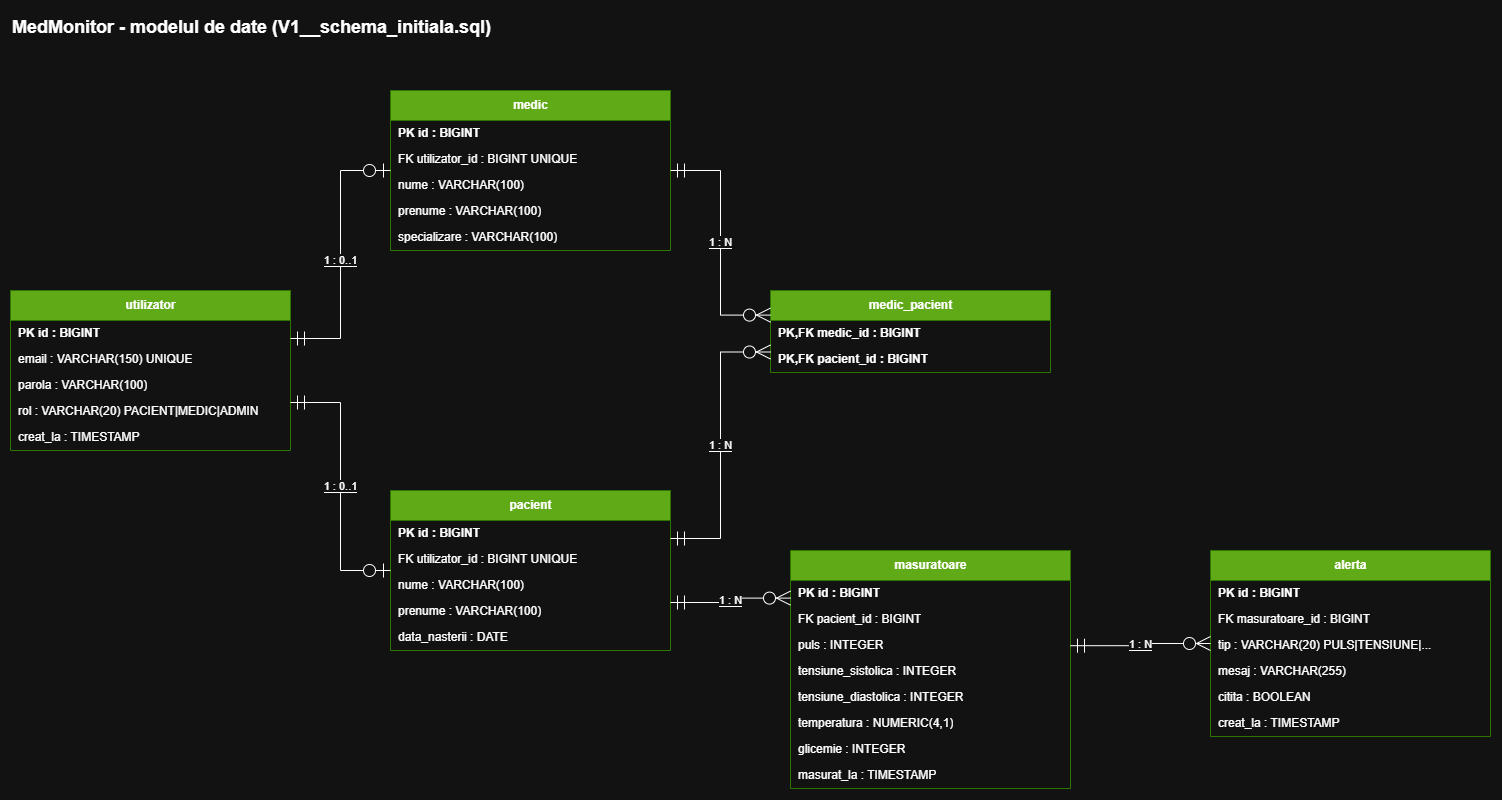

The diagram above was exported from draw.io. Its source (the exported page's mxGraphModel, read from the mxfile embedded in the PNG):
<mxGraphModel dx="2049" dy="1219" grid="1" gridSize="10" guides="1" tooltips="1" connect="1" arrows="1" fold="1" page="1" pageScale="1" pageWidth="1600" pageHeight="900" math="0" shadow="0">
  <root>
    <mxCell id="0" />
    <mxCell id="1" parent="0" />
    <mxCell id="utilizator" parent="1" style="swimlane;fontStyle=1;childLayout=stackLayout;horizontal=1;startSize=30;horizontalStack=0;resizeParent=1;resizeParentMax=0;resizeLast=0;collapsible=1;marginBottom=0;html=1;fillColor=#60a917;strokeColor=#2D7600;fontColor=#ffffff;" value="utilizator" vertex="1">
      <mxGeometry height="160" width="280" x="40" y="300" as="geometry" />
    </mxCell>
    <mxCell id="utilizator_0" parent="utilizator" style="text;strokeColor=none;fillColor=none;align=left;verticalAlign=middle;spacingLeft=6;overflow=hidden;rotatable=0;points=[[0,0.5],[1,0.5]];portConstraint=eastwest;html=1;fontStyle=1;" value="PK  id : BIGINT" vertex="1">
      <mxGeometry height="26" width="280" y="30" as="geometry" />
    </mxCell>
    <mxCell id="utilizator_1" parent="utilizator" style="text;strokeColor=none;fillColor=none;align=left;verticalAlign=middle;spacingLeft=6;overflow=hidden;rotatable=0;points=[[0,0.5],[1,0.5]];portConstraint=eastwest;html=1;" value="email : VARCHAR(150) UNIQUE" vertex="1">
      <mxGeometry height="26" width="280" y="56" as="geometry" />
    </mxCell>
    <mxCell id="utilizator_2" parent="utilizator" style="text;strokeColor=none;fillColor=none;align=left;verticalAlign=middle;spacingLeft=6;overflow=hidden;rotatable=0;points=[[0,0.5],[1,0.5]];portConstraint=eastwest;html=1;" value="parola : VARCHAR(100)" vertex="1">
      <mxGeometry height="26" width="280" y="82" as="geometry" />
    </mxCell>
    <mxCell id="utilizator_3" parent="utilizator" style="text;strokeColor=none;fillColor=none;align=left;verticalAlign=middle;spacingLeft=6;overflow=hidden;rotatable=0;points=[[0,0.5],[1,0.5]];portConstraint=eastwest;html=1;" value="rol : VARCHAR(20)  PACIENT|MEDIC|ADMIN" vertex="1">
      <mxGeometry height="26" width="280" y="108" as="geometry" />
    </mxCell>
    <mxCell id="utilizator_4" parent="utilizator" style="text;strokeColor=none;fillColor=none;align=left;verticalAlign=middle;spacingLeft=6;overflow=hidden;rotatable=0;points=[[0,0.5],[1,0.5]];portConstraint=eastwest;html=1;" value="creat_la : TIMESTAMP" vertex="1">
      <mxGeometry height="26" width="280" y="134" as="geometry" />
    </mxCell>
    <mxCell id="medic" parent="1" style="swimlane;fontStyle=1;childLayout=stackLayout;horizontal=1;startSize=30;horizontalStack=0;resizeParent=1;resizeParentMax=0;resizeLast=0;collapsible=1;marginBottom=0;html=1;fillColor=#60a917;strokeColor=#2D7600;fontColor=#ffffff;" value="medic" vertex="1">
      <mxGeometry height="160" width="280" x="420" y="100" as="geometry" />
    </mxCell>
    <mxCell id="medic_0" parent="medic" style="text;strokeColor=none;fillColor=none;align=left;verticalAlign=middle;spacingLeft=6;overflow=hidden;rotatable=0;points=[[0,0.5],[1,0.5]];portConstraint=eastwest;html=1;fontStyle=1;" value="PK  id : BIGINT" vertex="1">
      <mxGeometry height="26" width="280" y="30" as="geometry" />
    </mxCell>
    <mxCell id="medic_1" parent="medic" style="text;strokeColor=none;fillColor=none;align=left;verticalAlign=middle;spacingLeft=6;overflow=hidden;rotatable=0;points=[[0,0.5],[1,0.5]];portConstraint=eastwest;html=1;" value="FK  utilizator_id : BIGINT UNIQUE" vertex="1">
      <mxGeometry height="26" width="280" y="56" as="geometry" />
    </mxCell>
    <mxCell id="medic_2" parent="medic" style="text;strokeColor=none;fillColor=none;align=left;verticalAlign=middle;spacingLeft=6;overflow=hidden;rotatable=0;points=[[0,0.5],[1,0.5]];portConstraint=eastwest;html=1;" value="nume : VARCHAR(100)" vertex="1">
      <mxGeometry height="26" width="280" y="82" as="geometry" />
    </mxCell>
    <mxCell id="medic_3" parent="medic" style="text;strokeColor=none;fillColor=none;align=left;verticalAlign=middle;spacingLeft=6;overflow=hidden;rotatable=0;points=[[0,0.5],[1,0.5]];portConstraint=eastwest;html=1;" value="prenume : VARCHAR(100)" vertex="1">
      <mxGeometry height="26" width="280" y="108" as="geometry" />
    </mxCell>
    <mxCell id="medic_4" parent="medic" style="text;strokeColor=none;fillColor=none;align=left;verticalAlign=middle;spacingLeft=6;overflow=hidden;rotatable=0;points=[[0,0.5],[1,0.5]];portConstraint=eastwest;html=1;" value="specializare : VARCHAR(100)" vertex="1">
      <mxGeometry height="26" width="280" y="134" as="geometry" />
    </mxCell>
    <mxCell id="pacient" parent="1" style="swimlane;fontStyle=1;childLayout=stackLayout;horizontal=1;startSize=30;horizontalStack=0;resizeParent=1;resizeParentMax=0;resizeLast=0;collapsible=1;marginBottom=0;html=1;fillColor=#60a917;strokeColor=#2D7600;fontColor=#ffffff;" value="pacient" vertex="1">
      <mxGeometry height="160" width="280" x="420" y="500" as="geometry" />
    </mxCell>
    <mxCell id="pacient_0" parent="pacient" style="text;strokeColor=none;fillColor=none;align=left;verticalAlign=middle;spacingLeft=6;overflow=hidden;rotatable=0;points=[[0,0.5],[1,0.5]];portConstraint=eastwest;html=1;fontStyle=1;" value="PK  id : BIGINT" vertex="1">
      <mxGeometry height="26" width="280" y="30" as="geometry" />
    </mxCell>
    <mxCell id="pacient_1" parent="pacient" style="text;strokeColor=none;fillColor=none;align=left;verticalAlign=middle;spacingLeft=6;overflow=hidden;rotatable=0;points=[[0,0.5],[1,0.5]];portConstraint=eastwest;html=1;" value="FK  utilizator_id : BIGINT UNIQUE" vertex="1">
      <mxGeometry height="26" width="280" y="56" as="geometry" />
    </mxCell>
    <mxCell id="pacient_2" parent="pacient" style="text;strokeColor=none;fillColor=none;align=left;verticalAlign=middle;spacingLeft=6;overflow=hidden;rotatable=0;points=[[0,0.5],[1,0.5]];portConstraint=eastwest;html=1;" value="nume : VARCHAR(100)" vertex="1">
      <mxGeometry height="26" width="280" y="82" as="geometry" />
    </mxCell>
    <mxCell id="pacient_3" parent="pacient" style="text;strokeColor=none;fillColor=none;align=left;verticalAlign=middle;spacingLeft=6;overflow=hidden;rotatable=0;points=[[0,0.5],[1,0.5]];portConstraint=eastwest;html=1;" value="prenume : VARCHAR(100)" vertex="1">
      <mxGeometry height="26" width="280" y="108" as="geometry" />
    </mxCell>
    <mxCell id="pacient_4" parent="pacient" style="text;strokeColor=none;fillColor=none;align=left;verticalAlign=middle;spacingLeft=6;overflow=hidden;rotatable=0;points=[[0,0.5],[1,0.5]];portConstraint=eastwest;html=1;" value="data_nasterii : DATE" vertex="1">
      <mxGeometry height="26" width="280" y="134" as="geometry" />
    </mxCell>
    <mxCell id="medic_pacient" parent="1" style="swimlane;fontStyle=1;childLayout=stackLayout;horizontal=1;startSize=30;horizontalStack=0;resizeParent=1;resizeParentMax=0;resizeLast=0;collapsible=1;marginBottom=0;html=1;fillColor=#60a917;strokeColor=#2D7600;fontColor=#ffffff;" value="medic_pacient" vertex="1">
      <mxGeometry height="82" width="280" x="800" y="300" as="geometry" />
    </mxCell>
    <mxCell id="medic_pacient_0" parent="medic_pacient" style="text;strokeColor=none;fillColor=none;align=left;verticalAlign=middle;spacingLeft=6;overflow=hidden;rotatable=0;points=[[0,0.5],[1,0.5]];portConstraint=eastwest;html=1;fontStyle=1;" value="PK,FK  medic_id : BIGINT" vertex="1">
      <mxGeometry height="26" width="280" y="30" as="geometry" />
    </mxCell>
    <mxCell id="medic_pacient_1" parent="medic_pacient" style="text;strokeColor=none;fillColor=none;align=left;verticalAlign=middle;spacingLeft=6;overflow=hidden;rotatable=0;points=[[0,0.5],[1,0.5]];portConstraint=eastwest;html=1;fontStyle=1;" value="PK,FK  pacient_id : BIGINT" vertex="1">
      <mxGeometry height="26" width="280" y="56" as="geometry" />
    </mxCell>
    <mxCell id="masuratoare" parent="1" style="swimlane;fontStyle=1;childLayout=stackLayout;horizontal=1;startSize=30;horizontalStack=0;resizeParent=1;resizeParentMax=0;resizeLast=0;collapsible=1;marginBottom=0;html=1;fillColor=#60a917;strokeColor=#2D7600;fontColor=#ffffff;" value="masuratoare" vertex="1">
      <mxGeometry height="238" width="280" x="820" y="560" as="geometry" />
    </mxCell>
    <mxCell id="masuratoare_0" parent="masuratoare" style="text;strokeColor=none;fillColor=none;align=left;verticalAlign=middle;spacingLeft=6;overflow=hidden;rotatable=0;points=[[0,0.5],[1,0.5]];portConstraint=eastwest;html=1;fontStyle=1;" value="PK  id : BIGINT" vertex="1">
      <mxGeometry height="26" width="280" y="30" as="geometry" />
    </mxCell>
    <mxCell id="masuratoare_1" parent="masuratoare" style="text;strokeColor=none;fillColor=none;align=left;verticalAlign=middle;spacingLeft=6;overflow=hidden;rotatable=0;points=[[0,0.5],[1,0.5]];portConstraint=eastwest;html=1;" value="FK  pacient_id : BIGINT" vertex="1">
      <mxGeometry height="26" width="280" y="56" as="geometry" />
    </mxCell>
    <mxCell id="masuratoare_2" parent="masuratoare" style="text;strokeColor=none;fillColor=none;align=left;verticalAlign=middle;spacingLeft=6;overflow=hidden;rotatable=0;points=[[0,0.5],[1,0.5]];portConstraint=eastwest;html=1;" value="puls : INTEGER" vertex="1">
      <mxGeometry height="26" width="280" y="82" as="geometry" />
    </mxCell>
    <mxCell id="masuratoare_3" parent="masuratoare" style="text;strokeColor=none;fillColor=none;align=left;verticalAlign=middle;spacingLeft=6;overflow=hidden;rotatable=0;points=[[0,0.5],[1,0.5]];portConstraint=eastwest;html=1;" value="tensiune_sistolica : INTEGER" vertex="1">
      <mxGeometry height="26" width="280" y="108" as="geometry" />
    </mxCell>
    <mxCell id="masuratoare_4" parent="masuratoare" style="text;strokeColor=none;fillColor=none;align=left;verticalAlign=middle;spacingLeft=6;overflow=hidden;rotatable=0;points=[[0,0.5],[1,0.5]];portConstraint=eastwest;html=1;" value="tensiune_diastolica : INTEGER" vertex="1">
      <mxGeometry height="26" width="280" y="134" as="geometry" />
    </mxCell>
    <mxCell id="masuratoare_5" parent="masuratoare" style="text;strokeColor=none;fillColor=none;align=left;verticalAlign=middle;spacingLeft=6;overflow=hidden;rotatable=0;points=[[0,0.5],[1,0.5]];portConstraint=eastwest;html=1;" value="temperatura : NUMERIC(4,1)" vertex="1">
      <mxGeometry height="26" width="280" y="160" as="geometry" />
    </mxCell>
    <mxCell id="masuratoare_6" parent="masuratoare" style="text;strokeColor=none;fillColor=none;align=left;verticalAlign=middle;spacingLeft=6;overflow=hidden;rotatable=0;points=[[0,0.5],[1,0.5]];portConstraint=eastwest;html=1;" value="glicemie : INTEGER" vertex="1">
      <mxGeometry height="26" width="280" y="186" as="geometry" />
    </mxCell>
    <mxCell id="masuratoare_7" parent="masuratoare" style="text;strokeColor=none;fillColor=none;align=left;verticalAlign=middle;spacingLeft=6;overflow=hidden;rotatable=0;points=[[0,0.5],[1,0.5]];portConstraint=eastwest;html=1;" value="masurat_la : TIMESTAMP" vertex="1">
      <mxGeometry height="26" width="280" y="212" as="geometry" />
    </mxCell>
    <mxCell id="alerta" parent="1" style="swimlane;fontStyle=1;childLayout=stackLayout;horizontal=1;startSize=30;horizontalStack=0;resizeParent=1;resizeParentMax=0;resizeLast=0;collapsible=1;marginBottom=0;html=1;fillColor=#60a917;strokeColor=#2D7600;fontColor=#ffffff;" value="alerta" vertex="1">
      <mxGeometry height="186" width="280" x="1240" y="560" as="geometry" />
    </mxCell>
    <mxCell id="alerta_0" parent="alerta" style="text;strokeColor=none;fillColor=none;align=left;verticalAlign=middle;spacingLeft=6;overflow=hidden;rotatable=0;points=[[0,0.5],[1,0.5]];portConstraint=eastwest;html=1;fontStyle=1;" value="PK  id : BIGINT" vertex="1">
      <mxGeometry height="26" width="280" y="30" as="geometry" />
    </mxCell>
    <mxCell id="alerta_1" parent="alerta" style="text;strokeColor=none;fillColor=none;align=left;verticalAlign=middle;spacingLeft=6;overflow=hidden;rotatable=0;points=[[0,0.5],[1,0.5]];portConstraint=eastwest;html=1;" value="FK  masuratoare_id : BIGINT" vertex="1">
      <mxGeometry height="26" width="280" y="56" as="geometry" />
    </mxCell>
    <mxCell id="alerta_2" parent="alerta" style="text;strokeColor=none;fillColor=none;align=left;verticalAlign=middle;spacingLeft=6;overflow=hidden;rotatable=0;points=[[0,0.5],[1,0.5]];portConstraint=eastwest;html=1;" value="tip : VARCHAR(20)  PULS|TENSIUNE|..." vertex="1">
      <mxGeometry height="26" width="280" y="82" as="geometry" />
    </mxCell>
    <mxCell id="alerta_3" parent="alerta" style="text;strokeColor=none;fillColor=none;align=left;verticalAlign=middle;spacingLeft=6;overflow=hidden;rotatable=0;points=[[0,0.5],[1,0.5]];portConstraint=eastwest;html=1;" value="mesaj : VARCHAR(255)" vertex="1">
      <mxGeometry height="26" width="280" y="108" as="geometry" />
    </mxCell>
    <mxCell id="alerta_4" parent="alerta" style="text;strokeColor=none;fillColor=none;align=left;verticalAlign=middle;spacingLeft=6;overflow=hidden;rotatable=0;points=[[0,0.5],[1,0.5]];portConstraint=eastwest;html=1;" value="citita : BOOLEAN" vertex="1">
      <mxGeometry height="26" width="280" y="134" as="geometry" />
    </mxCell>
    <mxCell id="alerta_5" parent="alerta" style="text;strokeColor=none;fillColor=none;align=left;verticalAlign=middle;spacingLeft=6;overflow=hidden;rotatable=0;points=[[0,0.5],[1,0.5]];portConstraint=eastwest;html=1;" value="creat_la : TIMESTAMP" vertex="1">
      <mxGeometry height="26" width="280" y="160" as="geometry" />
    </mxCell>
    <mxCell id="e0" edge="1" parent="1" source="utilizator" style="edgeStyle=orthogonalEdgeStyle;rounded=0;html=1;startArrow=ERmandOne;endArrow=ERzeroToOne;startFill=0;endFill=0;startSize=12;endSize=12;labelBackgroundColor=#ffffff;exitX=1;exitY=0.3;entryX=0;entryY=0.5;fillColor=#60a917;strokeColor=light-dark(#2D7600, #ffffff);" target="medic" value="&lt;span style=&quot;background-color: light-dark(rgb(0, 0, 0), rgb(18, 18, 18));&quot;&gt;1 : 0..1&lt;/span&gt;">
      <mxGeometry relative="1" x="-0.0448" as="geometry">
        <mxPoint as="offset" />
      </mxGeometry>
    </mxCell>
    <mxCell id="e1" edge="1" parent="1" source="utilizator" style="edgeStyle=orthogonalEdgeStyle;rounded=0;html=1;startArrow=ERmandOne;endArrow=ERzeroToOne;startFill=0;endFill=0;startSize=12;endSize=12;labelBackgroundColor=#ffffff;exitX=1;exitY=0.7;entryX=0;entryY=0.5;" target="pacient" value="&lt;span style=&quot;background-color: light-dark(rgb(0, 0, 0), rgb(18, 18, 18));&quot;&gt;1 : 0..1&lt;/span&gt;">
      <mxGeometry relative="1" as="geometry" />
    </mxCell>
    <mxCell id="e2" edge="1" parent="1" source="medic" style="edgeStyle=orthogonalEdgeStyle;rounded=0;html=1;startArrow=ERmandOne;endArrow=ERzeroToMany;startFill=0;endFill=0;startSize=12;endSize=12;labelBackgroundColor=#ffffff;exitX=1;exitY=0.5;entryX=0;entryY=0.3;" target="medic_pacient" value="&lt;span style=&quot;background-color: light-dark(rgb(0, 0, 0), rgb(18, 18, 18));&quot;&gt;1 : N&lt;/span&gt;">
      <mxGeometry relative="1" as="geometry" />
    </mxCell>
    <mxCell id="e3" edge="1" parent="1" source="pacient" style="edgeStyle=orthogonalEdgeStyle;rounded=0;html=1;startArrow=ERmandOne;endArrow=ERzeroToMany;startFill=0;endFill=0;startSize=12;endSize=12;labelBackgroundColor=#ffffff;exitX=1;exitY=0.3;entryX=0;entryY=0.75;" target="medic_pacient" value="&lt;span style=&quot;background-color: light-dark(rgb(0, 0, 0), rgb(18, 18, 18));&quot;&gt;1 : N&lt;/span&gt;">
      <mxGeometry relative="1" as="geometry" />
    </mxCell>
    <mxCell id="e4" edge="1" parent="1" source="pacient" style="edgeStyle=orthogonalEdgeStyle;rounded=0;html=1;startArrow=ERmandOne;endArrow=ERzeroToMany;startFill=0;endFill=0;startSize=12;endSize=12;labelBackgroundColor=#ffffff;exitX=1;exitY=0.7;entryX=0;entryY=0.2;" target="masuratoare" value="&lt;span style=&quot;background-color: light-dark(rgb(0, 0, 0), rgb(18, 18, 18));&quot;&gt;1 : N&lt;/span&gt;">
      <mxGeometry relative="1" as="geometry" />
    </mxCell>
    <mxCell id="e5" edge="1" parent="1" source="masuratoare" style="edgeStyle=orthogonalEdgeStyle;rounded=0;html=1;startArrow=ERmandOne;endArrow=ERzeroToMany;startFill=0;endFill=0;startSize=12;endSize=12;labelBackgroundColor=#ffffff;exitX=1;exitY=0.4;entryX=0;entryY=0.5;" target="alerta" value="&lt;span style=&quot;background-color: light-dark(rgb(0, 0, 0), rgb(18, 18, 18));&quot;&gt;1 : N&lt;/span&gt;">
      <mxGeometry relative="1" x="-0.0014" as="geometry">
        <mxPoint as="offset" />
      </mxGeometry>
    </mxCell>
    <mxCell id="titlu" parent="1" style="text;html=1;fontSize=18;fontStyle=1;align=left;" value="MedMonitor - modelul de date (V1__schema_initiala.sql)" vertex="1">
      <mxGeometry height="40" width="700" x="40" y="20" as="geometry" />
    </mxCell>
  </root>
</mxGraphModel>